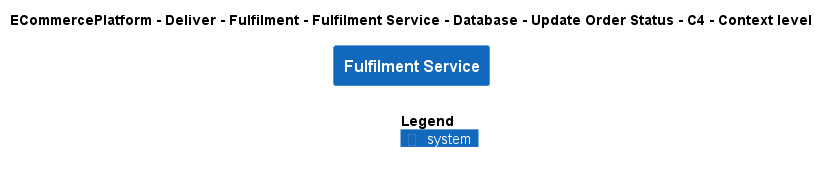

The diagram above was rendered by PlantUML. Its source (embedded in the PNG):
@startuml
!include ..\..\..\..\..\..\..\..\..\.c4s\C4_Context.puml

AddElementTag("c4interflow:lifecycle:new", $bgColor=green, $fontColor=#ffffff, $borderColor=green, $shadowing="False")
AddElementTag("c4interflow:lifecycle:changed", $bgColor=orange, $fontColor=#ffffff, $borderColor=orange, $shadowing="False")
AddElementTag("c4interflow:lifecycle:removed", $bgColor=red, $fontColor=#ffffff, $borderColor=red, $shadowing="False")

AddRelTag("c4interflow:lifecycle:new", $textColor=green, $lineColor=green)
AddRelTag("c4interflow:lifecycle:changed", $textColor=orange, $lineColor=orange)
AddRelTag("c4interflow:lifecycle:removed", $textColor=red, $lineColor=red)

SHOW_PERSON_PORTRAIT()
LAYOUT_TOP_DOWN()

skinparam linetype polyline

title ECommercePlatform - Deliver - Fulfilment - Fulfilment Service - Database - Update Order Status - C4 - Context level

System(ECommercePlatform.Deliver.Fulfilment.SoftwareSystems.FulfilmentService, "Fulfilment Service", "")



SHOW_LEGEND()
@enduml